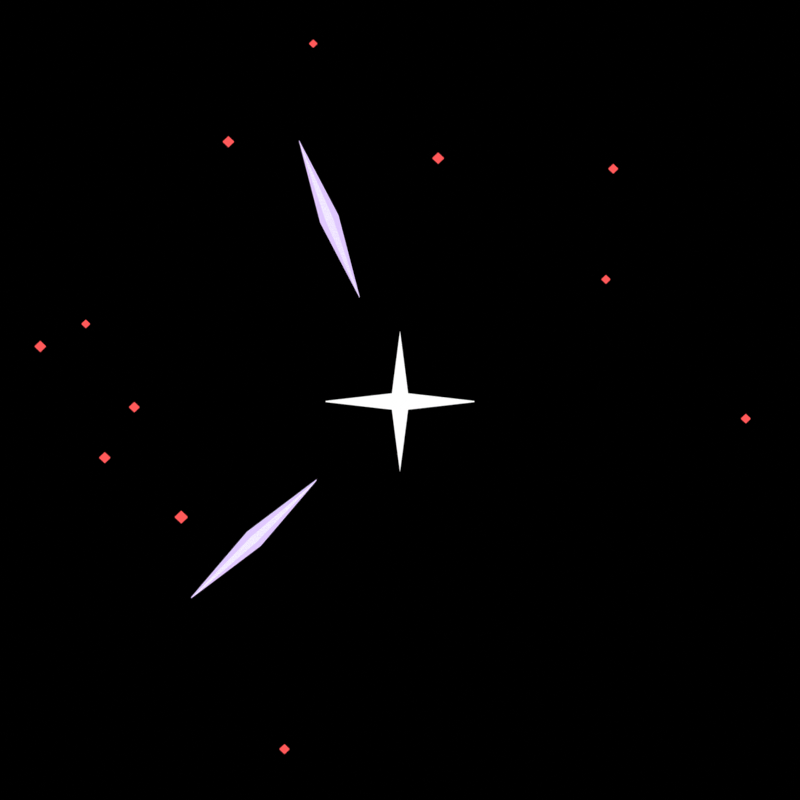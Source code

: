 # Source: fx_ult_assassin.blend  (saved by Blender 5.3.31; exported with 4.5.12 LTS)
import bpy
from mathutils import Matrix  # noqa: F401  (used for matrix-valued properties, if any)

bpy.ops.wm.read_factory_settings(use_empty=True)
scene = bpy.context.scene
scene.name = 'Scene'

# ---- materials (node trees are filled in below, after node groups)
mat_fx_ramp_3a2060_3a2060_8a5ac8 = bpy.data.materials.new('fx_ramp_3a2060_3a2060_8a5ac8')
mat_m_e0c8ff_e = bpy.data.materials.new('m_e0c8ff_E')
mat_m_e0c8ff_e.diffuse_color = (0.7454, 0.5776, 1.0, 1.0)
mat_m_ffffff_e = bpy.data.materials.new('m_ffffff_E')
mat_m_ffffff_e.diffuse_color = (1.0, 1.0, 1.0, 1.0)
mat_m_ff5a5a_e = bpy.data.materials.new('m_ff5a5a_E')
mat_m_ff5a5a_e.diffuse_color = (1.0, 0.1022, 0.1022, 1.0)

# ---- material node trees
mat_fx_ramp_3a2060_3a2060_8a5ac8.use_nodes = True; mat_fx_ramp_3a2060_3a2060_8a5ac8.node_tree.nodes.clear()
_N = mat_fx_ramp_3a2060_3a2060_8a5ac8.node_tree.nodes; _L = mat_fx_ramp_3a2060_3a2060_8a5ac8.node_tree.links
n0 = _N.new('ShaderNodeOutputMaterial'); n0.name = 'Material Output'; n0.location = (0, 0)
n1 = _N.new('ShaderNodeEmission'); n1.name = 'Emission'; n1.location = (0, 0)
n2 = _N.new('ShaderNodeLayerWeight'); n2.name = 'Layer Weight'; n2.location = (0, 0)
n3 = _N.new('ShaderNodeValToRGB'); n3.name = 'Color Ramp'; n3.location = (0, 0)
n3.color_ramp.interpolation = 'CONSTANT'
while len(n3.color_ramp.elements) > 1: n3.color_ramp.elements.remove(n3.color_ramp.elements[-1])
n3.color_ramp.elements[0].position = 0.0; n3.color_ramp.elements[0].color = (0.2542, 0.1022, 0.5776, 1.0)
_e = n3.color_ramp.elements.new(0.3333); _e.color = (0.04231, 0.01444, 0.117, 1.0)
_e = n3.color_ramp.elements.new(0.6667); _e.color = (0.04231, 0.01444, 0.117, 1.0)
_L.new(n2.outputs[1], n3.inputs[0])
_L.new(n3.outputs[0], n1.inputs[0])
_L.new(n1.outputs[0], n0.inputs[0])
n0.is_active_output = True
mat_m_e0c8ff_e.use_nodes = True; mat_m_e0c8ff_e.node_tree.nodes.clear()
_N = mat_m_e0c8ff_e.node_tree.nodes; _L = mat_m_e0c8ff_e.node_tree.links
n0 = _N.new('ShaderNodeOutputMaterial'); n0.name = 'Material Output'; n0.location = (0, 0)
n1 = _N.new('ShaderNodeEmission'); n1.name = 'Emission'; n1.location = (0, 0)
n1.inputs[0].default_value = (0.7454, 0.5776, 1.0, 1.0)
_L.new(n1.outputs[0], n0.inputs[0])
n0.is_active_output = True
mat_m_ffffff_e.use_nodes = True; mat_m_ffffff_e.node_tree.nodes.clear()
_N = mat_m_ffffff_e.node_tree.nodes; _L = mat_m_ffffff_e.node_tree.links
n0 = _N.new('ShaderNodeOutputMaterial'); n0.name = 'Material Output'; n0.location = (0, 0)
n1 = _N.new('ShaderNodeEmission'); n1.name = 'Emission'; n1.location = (0, 0)
_L.new(n1.outputs[0], n0.inputs[0])
n0.is_active_output = True
mat_m_ff5a5a_e.use_nodes = True; mat_m_ff5a5a_e.node_tree.nodes.clear()
_N = mat_m_ff5a5a_e.node_tree.nodes; _L = mat_m_ff5a5a_e.node_tree.links
n0 = _N.new('ShaderNodeOutputMaterial'); n0.name = 'Material Output'; n0.location = (0, 0)
n1 = _N.new('ShaderNodeEmission'); n1.name = 'Emission'; n1.location = (0, 0)
n1.inputs[0].default_value = (1.0, 0.1022, 0.1022, 1.0)
_L.new(n1.outputs[0], n0.inputs[0])
n0.is_active_output = True

# ---- world
world_px_world = bpy.data.worlds.new('px_world'); scene.world = world_px_world
world_px_world.use_nodes = True; world_px_world.node_tree.nodes.clear()
_N = world_px_world.node_tree.nodes; _L = world_px_world.node_tree.links
n0 = _N.new('ShaderNodeBackground'); n0.name = 'Background'; n0.location = (-200, 100)
n0.inputs[0].default_value = (0.05, 0.05, 0.05, 1.0)
n0.inputs[1].default_value = 0.0
n1 = _N.new('ShaderNodeOutputWorld'); n1.name = 'World Output'; n1.location = (200, 100)
_L.new(n0.outputs[0], n1.inputs[0])
n1.is_active_output = True

# ---- cameras
cam_camera = bpy.data.cameras.new('Camera')
cam_camera.type = 'ORTHO'
cam_camera.clip_end = 200.0
cam_camera.ortho_scale = 8.4

# ---- meshes
me_sph = bpy.data.meshes.new('sph')
me_sph.from_pydata([(0.0, 0.0, 1.4), (0.0, 0.4788, 1.316), (0.0, 0.8999, 1.072), (0.0, 1.379, -0.2431), (0.0, 1.212, -0.7), (0.0, 0.4788, -1.316), (0.0, 0.0, -1.4), (0.2078, 0.4314, 1.316), (0.3905, 0.8108, 1.072), (0.5261, 1.092, 0.7), (0.5982, 1.242, 0.2431), (0.5982, 1.242, -0.2431), (0.5261, 1.092, -0.7), (0.3905, 0.8108, -1.072), (0.2078, 0.4314, -1.316), (0.3744, 0.2985, 1.316), (0.7036, 0.5611, 1.072), (0.9479, 0.7559, 0.7), (1.078, 0.8596, 0.2431), (1.078, 0.8596, -0.2431), (0.9479, 0.7559, -0.7), (0.7036, 0.5611, -1.072), (0.3744, 0.2985, -1.316), (0.4668, 0.1065, 1.316), (0.8773, 0.2002, 1.072), (1.182, 0.2698, 0.7), (1.344, 0.3068, 0.2431), (1.344, 0.3068, -0.2431), (1.182, 0.2698, -0.7), (0.8773, 0.2002, -1.072), (0.4668, 0.1065, -1.316), (0.4668, -0.1065, 1.316), (0.8773, -0.2002, 1.072), (1.182, -0.2698, 0.7), (1.344, -0.3068, 0.2431), (1.344, -0.3068, -0.2431), (1.182, -0.2698, -0.7), (0.8773, -0.2002, -1.072), (0.4668, -0.1065, -1.316), (0.3744, -0.2985, 1.316), (0.7036, -0.5611, 1.072), (0.9479, -0.7559, 0.7), (1.078, -0.8596, 0.2431), (1.078, -0.8596, -0.2431), (0.9479, -0.7559, -0.7), (0.7036, -0.5611, -1.072), (0.3744, -0.2985, -1.316), (0.2078, -0.4314, 1.316), (0.3905, -0.8108, 1.072), (0.5261, -1.092, 0.7), (0.5982, -1.242, 0.2431), (0.5982, -1.242, -0.2431), (0.5261, -1.092, -0.7), (0.3905, -0.8108, -1.072), (0.2078, -0.4314, -1.316), (-1.043e-07, -0.4788, 1.316), (-1.788e-07, -0.8999, 1.072), (-1.49e-07, -1.212, 0.7), (-3.576e-07, -1.379, 0.2431), (-3.576e-07, -1.379, -0.2431), (-1.49e-07, -1.212, -0.7), (-1.788e-07, -0.8999, -1.072), (-1.043e-07, -0.4788, -1.316), (-0.2078, -0.4314, 1.316), (-0.3905, -0.8108, 1.072), (-0.5261, -1.092, 0.7), (-0.5982, -1.242, 0.2431), (-0.5982, -1.242, -0.2431), (-0.5261, -1.092, -0.7), (-0.3905, -0.8108, -1.072), (-0.2078, -0.4314, -1.316), (-0.3744, -0.2985, 1.316), (-0.7036, -0.5611, 1.072), (-0.9479, -0.7559, 0.7), (-1.078, -0.8596, 0.2431), (-1.078, -0.8596, -0.2431), (-0.9479, -0.7559, -0.7), (-0.7036, -0.5611, -1.072), (-0.3744, -0.2985, -1.316), (-0.4668, -0.1065, 1.316), (-0.8773, -0.2002, 1.072), (-1.182, -0.2698, 0.7), (-1.344, -0.3068, 0.2431), (-1.344, -0.3068, -0.2431), (-1.182, -0.2698, -0.7), (-0.8773, -0.2002, -1.072), (-0.4668, -0.1065, -1.316), (-0.4668, 0.1065, 1.316), (-0.8773, 0.2002, 1.072), (-1.182, 0.2698, 0.7), (-1.344, 0.3068, 0.2431), (-1.344, 0.3068, -0.2431), (-1.182, 0.2698, -0.7), (-0.8773, 0.2002, -1.072), (-0.4668, 0.1065, -1.316), (-0.3744, 0.2985, 1.316), (-0.7036, 0.5611, 1.072), (-0.9479, 0.7559, 0.7), (-1.078, 0.8596, 0.2431), (-1.078, 0.8596, -0.2431), (-0.9479, 0.7559, -0.7), (-0.7036, 0.5611, -1.072), (-0.3744, 0.2985, -1.316), (-0.2078, 0.4314, 1.316), (-0.3905, 0.8108, 1.072), (-0.5261, 1.092, 0.7), (-0.5982, 1.242, 0.2431), (-0.5982, 1.242, -0.2431), (-0.5261, 1.092, -0.7), (-0.3905, 0.8108, -1.072), (-0.2078, 0.4314, -1.316), (5.364e-07, 1.212, 0.7), (5.96e-07, 1.379, 0.2431), (3.576e-07, 0.8999, -1.072)], [], [(111, 2, 8, 9), (113, 4, 12, 13), (112, 111, 9, 10), (1, 0, 7), (5, 113, 13, 14), (3, 112, 10, 11), (2, 1, 7, 8), (6, 5, 14), (4, 3, 11, 12), (10, 9, 17, 18), (7, 0, 15), (14, 13, 21, 22), (11, 10, 18, 19), (8, 7, 15, 16), (6, 14, 22), (12, 11, 19, 20), (9, 8, 16, 17), (13, 12, 20, 21), (16, 15, 23, 24), (6, 22, 30), (20, 19, 27, 28), (17, 16, 24, 25), (21, 20, 28, 29), (18, 17, 25, 26), (15, 0, 23), (22, 21, 29, 30), (19, 18, 26, 27), (29, 28, 36, 37), (26, 25, 33, 34), (23, 0, 31), (30, 29, 37, 38), (27, 26, 34, 35), (24, 23, 31, 32), (6, 30, 38), (28, 27, 35, 36), (25, 24, 32, 33), (35, 34, 42, 43), (32, 31, 39, 40), (6, 38, 46), (36, 35, 43, 44), (33, 32, 40, 41), (37, 36, 44, 45), (34, 33, 41, 42), (31, 0, 39), (38, 37, 45, 46), (41, 40, 48, 49), (45, 44, 52, 53), (42, 41, 49, 50), (39, 0, 47), (46, 45, 53, 54), (43, 42, 50, 51), (40, 39, 47, 48), (6, 46, 54), (44, 43, 51, 52), (47, 0, 55), (54, 53, 61, 62), (51, 50, 58, 59), (48, 47, 55, 56), (6, 54, 62), (52, 51, 59, 60), (49, 48, 56, 57), (53, 52, 60, 61), (50, 49, 57, 58), (6, 62, 70), (60, 59, 67, 68), (57, 56, 64, 65), (61, 60, 68, 69), (58, 57, 65, 66), (55, 0, 63), (62, 61, 69, 70), (59, 58, 66, 67), (56, 55, 63, 64), (69, 68, 76, 77), (66, 65, 73, 74), (63, 0, 71), (70, 69, 77, 78), (67, 66, 74, 75), (64, 63, 71, 72), (6, 70, 78), (68, 67, 75, 76), (65, 64, 72, 73), (75, 74, 82, 83), (72, 71, 79, 80), (6, 78, 86), (76, 75, 83, 84), (73, 72, 80, 81), (77, 76, 84, 85), (74, 73, 81, 82), (71, 0, 79), (78, 77, 85, 86), (81, 80, 88, 89), (85, 84, 92, 93), (82, 81, 89, 90), (79, 0, 87), (86, 85, 93, 94), (83, 82, 90, 91), (80, 79, 87, 88), (6, 86, 94), (84, 83, 91, 92), (87, 0, 95), (94, 93, 101, 102), (91, 90, 98, 99), (88, 87, 95, 96), (6, 94, 102), (92, 91, 99, 100), (89, 88, 96, 97), (93, 92, 100, 101), (90, 89, 97, 98), (100, 99, 107, 108), (97, 96, 104, 105), (101, 100, 108, 109), (98, 97, 105, 106), (95, 0, 103), (102, 101, 109, 110), (99, 98, 106, 107), (96, 95, 103, 104), (6, 102, 110), (106, 105, 111, 112), (103, 0, 1), (110, 109, 113, 5), (107, 106, 112, 3), (104, 103, 1, 2), (6, 110, 5), (108, 107, 3, 4), (105, 104, 2, 111), (109, 108, 4, 113)])
me_sph.polygons.foreach_set('use_smooth', [True] * 126)
me_sph.materials.append(mat_fx_ramp_3a2060_3a2060_8a5ac8)
me_sph.update()
me_ray = bpy.data.meshes.new('ray')
me_ray.from_pydata([(0.0, -0.06, 0.0), (3.1, -0.06, 0.34), (6.2, -0.06, 0.0), (3.1, -0.06, -0.34), (0.0, 0.06, 0.0), (3.1, 0.06, 0.34), (6.2, 0.06, 0.0), (3.1, 0.06, -0.34)], [], [(3, 2, 1, 0), (4, 5, 6, 7), (0, 1, 5, 4), (1, 2, 6, 5), (2, 3, 7, 6), (3, 0, 4, 7)])
me_ray.materials.append(mat_m_e0c8ff_e)
me_ray.update()
me_ray_001 = bpy.data.meshes.new('ray.001')
me_ray_001.from_pydata([(0.0, -0.06, 0.0), (3.1, -0.06, 0.14), (6.2, -0.06, 0.0), (3.1, -0.06, -0.14), (0.0, 0.06, 0.0), (3.1, 0.06, 0.14), (6.2, 0.06, 0.0), (3.1, 0.06, -0.14)], [], [(3, 2, 1, 0), (4, 5, 6, 7), (0, 1, 5, 4), (1, 2, 6, 5), (2, 3, 7, 6), (3, 0, 4, 7)])
me_ray_001.materials.append(mat_m_ffffff_e)
me_ray_001.update()
me_ray_002 = bpy.data.meshes.new('ray.002')
me_ray_002.from_pydata([(0.0, -0.06, 0.0), (3.1, -0.06, 0.34), (6.2, -0.06, 0.0), (3.1, -0.06, -0.34), (0.0, 0.06, 0.0), (3.1, 0.06, 0.34), (6.2, 0.06, 0.0), (3.1, 0.06, -0.34)], [], [(3, 2, 1, 0), (4, 5, 6, 7), (0, 1, 5, 4), (1, 2, 6, 5), (2, 3, 7, 6), (3, 0, 4, 7)])
me_ray_002.materials.append(mat_m_e0c8ff_e)
me_ray_002.update()
me_ray_003 = bpy.data.meshes.new('ray.003')
me_ray_003.from_pydata([(0.0, -0.06, 0.0), (3.1, -0.06, 0.14), (6.2, -0.06, 0.0), (3.1, -0.06, -0.14), (0.0, 0.06, 0.0), (3.1, 0.06, 0.14), (6.2, 0.06, 0.0), (3.1, 0.06, -0.14)], [], [(3, 2, 1, 0), (4, 5, 6, 7), (0, 1, 5, 4), (1, 2, 6, 5), (2, 3, 7, 6), (3, 0, 4, 7)])
me_ray_003.materials.append(mat_m_ffffff_e)
me_ray_003.update()
me_ray_004 = bpy.data.meshes.new('ray.004')
me_ray_004.from_pydata([(0.0, -0.06, 0.0), (3.1, -0.06, 0.34), (6.2, -0.06, 0.0), (3.1, -0.06, -0.34), (0.0, 0.06, 0.0), (3.1, 0.06, 0.34), (6.2, 0.06, 0.0), (3.1, 0.06, -0.34)], [], [(3, 2, 1, 0), (4, 5, 6, 7), (0, 1, 5, 4), (1, 2, 6, 5), (2, 3, 7, 6), (3, 0, 4, 7)])
me_ray_004.materials.append(mat_m_e0c8ff_e)
me_ray_004.update()
me_ray_005 = bpy.data.meshes.new('ray.005')
me_ray_005.from_pydata([(0.0, -0.06, 0.0), (3.1, -0.06, 0.14), (6.2, -0.06, 0.0), (3.1, -0.06, -0.14), (0.0, 0.06, 0.0), (3.1, 0.06, 0.14), (6.2, 0.06, 0.0), (3.1, 0.06, -0.14)], [], [(3, 2, 1, 0), (4, 5, 6, 7), (0, 1, 5, 4), (1, 2, 6, 5), (2, 3, 7, 6), (3, 0, 4, 7)])
me_ray_005.materials.append(mat_m_ffffff_e)
me_ray_005.update()
me_ray_006 = bpy.data.meshes.new('ray.006')
me_ray_006.from_pydata([(0.0, -0.06, 0.0), (3.1, -0.06, 0.34), (6.2, -0.06, 0.0), (3.1, -0.06, -0.34), (0.0, 0.06, 0.0), (3.1, 0.06, 0.34), (6.2, 0.06, 0.0), (3.1, 0.06, -0.34)], [], [(3, 2, 1, 0), (4, 5, 6, 7), (0, 1, 5, 4), (1, 2, 6, 5), (2, 3, 7, 6), (3, 0, 4, 7)])
me_ray_006.materials.append(mat_m_e0c8ff_e)
me_ray_006.update()
me_ray_007 = bpy.data.meshes.new('ray.007')
me_ray_007.from_pydata([(0.0, -0.06, 0.0), (3.1, -0.06, 0.14), (6.2, -0.06, 0.0), (3.1, -0.06, -0.14), (0.0, 0.06, 0.0), (3.1, 0.06, 0.14), (6.2, 0.06, 0.0), (3.1, 0.06, -0.14)], [], [(3, 2, 1, 0), (4, 5, 6, 7), (0, 1, 5, 4), (1, 2, 6, 5), (2, 3, 7, 6), (3, 0, 4, 7)])
me_ray_007.materials.append(mat_m_ffffff_e)
me_ray_007.update()
me_ray_008 = bpy.data.meshes.new('ray.008')
me_ray_008.from_pydata([(0.0, -0.06, 0.0), (3.1, -0.06, 0.34), (6.2, -0.06, 0.0), (3.1, -0.06, -0.34), (0.0, 0.06, 0.0), (3.1, 0.06, 0.34), (6.2, 0.06, 0.0), (3.1, 0.06, -0.34)], [], [(3, 2, 1, 0), (4, 5, 6, 7), (0, 1, 5, 4), (1, 2, 6, 5), (2, 3, 7, 6), (3, 0, 4, 7)])
me_ray_008.materials.append(mat_m_e0c8ff_e)
me_ray_008.update()
me_ray_009 = bpy.data.meshes.new('ray.009')
me_ray_009.from_pydata([(0.0, -0.06, 0.0), (3.1, -0.06, 0.14), (6.2, -0.06, 0.0), (3.1, -0.06, -0.14), (0.0, 0.06, 0.0), (3.1, 0.06, 0.14), (6.2, 0.06, 0.0), (3.1, 0.06, -0.14)], [], [(3, 2, 1, 0), (4, 5, 6, 7), (0, 1, 5, 4), (1, 2, 6, 5), (2, 3, 7, 6), (3, 0, 4, 7)])
me_ray_009.materials.append(mat_m_ffffff_e)
me_ray_009.update()
me_ray_010 = bpy.data.meshes.new('ray.010')
me_ray_010.from_pydata([(0.0, -0.06, 0.0), (3.1, -0.06, 0.34), (6.2, -0.06, 0.0), (3.1, -0.06, -0.34), (0.0, 0.06, 0.0), (3.1, 0.06, 0.34), (6.2, 0.06, 0.0), (3.1, 0.06, -0.34)], [], [(3, 2, 1, 0), (4, 5, 6, 7), (0, 1, 5, 4), (1, 2, 6, 5), (2, 3, 7, 6), (3, 0, 4, 7)])
me_ray_010.materials.append(mat_m_e0c8ff_e)
me_ray_010.update()
me_ray_011 = bpy.data.meshes.new('ray.011')
me_ray_011.from_pydata([(0.0, -0.06, 0.0), (3.1, -0.06, 0.14), (6.2, -0.06, 0.0), (3.1, -0.06, -0.14), (0.0, 0.06, 0.0), (3.1, 0.06, 0.14), (6.2, 0.06, 0.0), (3.1, 0.06, -0.14)], [], [(3, 2, 1, 0), (4, 5, 6, 7), (0, 1, 5, 4), (1, 2, 6, 5), (2, 3, 7, 6), (3, 0, 4, 7)])
me_ray_011.materials.append(mat_m_ffffff_e)
me_ray_011.update()
me_poly = bpy.data.meshes.new('poly')
me_poly.from_pydata([(1.592e-16, -0.06, 2.6), (-0.2828, -0.06, 0.2828), (-2.6, -0.06, 3.184e-16), (-0.2828, -0.06, -0.2828), (-4.776e-16, -0.06, -2.6), (0.2828, -0.06, -0.2828), (2.6, -0.06, -6.368e-16), (0.2828, -0.06, 0.2828), (1.592e-16, 0.06, 2.6), (-0.2828, 0.06, 0.2828), (-2.6, 0.06, 3.184e-16), (-0.2828, 0.06, -0.2828), (-4.776e-16, 0.06, -2.6), (0.2828, 0.06, -0.2828), (2.6, 0.06, -6.368e-16), (0.2828, 0.06, 0.2828)], [], [(7, 0, 1, 2, 3, 4, 5, 6), (8, 15, 14, 13, 12, 11, 10, 9), (0, 8, 9, 1), (1, 9, 10, 2), (2, 10, 11, 3), (3, 11, 12, 4), (4, 12, 13, 5), (5, 13, 14, 6), (6, 14, 15, 7), (7, 15, 8, 0)])
me_poly.materials.append(mat_m_ffffff_e)
me_poly.update()
me_spark = bpy.data.meshes.new('spark')
me_spark.from_pydata([(0.0, -0.05, 0.1965), (0.1965, -0.05, 0.0), (0.0, -0.05, -0.1965), (-0.1965, -0.05, 0.0), (0.0, 0.05, 0.1965), (0.1965, 0.05, 0.0), (0.0, 0.05, -0.1965), (-0.1965, 0.05, 0.0)], [], [(3, 2, 1, 0), (4, 5, 6, 7), (0, 1, 5, 4), (1, 2, 6, 5), (2, 3, 7, 6), (3, 0, 4, 7)])
me_spark.materials.append(mat_m_ff5a5a_e)
me_spark.update()
me_spark_001 = bpy.data.meshes.new('spark.001')
me_spark_001.from_pydata([(0.0, -0.05, 0.1646), (0.1646, -0.05, 0.0), (0.0, -0.05, -0.1646), (-0.1646, -0.05, 0.0), (0.0, 0.05, 0.1646), (0.1646, 0.05, 0.0), (0.0, 0.05, -0.1646), (-0.1646, 0.05, 0.0)], [], [(3, 2, 1, 0), (4, 5, 6, 7), (0, 1, 5, 4), (1, 2, 6, 5), (2, 3, 7, 6), (3, 0, 4, 7)])
me_spark_001.materials.append(mat_m_ff5a5a_e)
me_spark_001.update()
me_spark_002 = bpy.data.meshes.new('spark.002')
me_spark_002.from_pydata([(0.0, -0.05, 0.1427), (0.1427, -0.05, 0.0), (0.0, -0.05, -0.1427), (-0.1427, -0.05, 0.0), (0.0, 0.05, 0.1427), (0.1427, 0.05, 0.0), (0.0, 0.05, -0.1427), (-0.1427, 0.05, 0.0)], [], [(3, 2, 1, 0), (4, 5, 6, 7), (0, 1, 5, 4), (1, 2, 6, 5), (2, 3, 7, 6), (3, 0, 4, 7)])
me_spark_002.materials.append(mat_m_ff5a5a_e)
me_spark_002.update()
me_spark_003 = bpy.data.meshes.new('spark.003')
me_spark_003.from_pydata([(0.0, -0.05, 0.1505), (0.1505, -0.05, 0.0), (0.0, -0.05, -0.1505), (-0.1505, -0.05, 0.0), (0.0, 0.05, 0.1505), (0.1505, 0.05, 0.0), (0.0, 0.05, -0.1505), (-0.1505, 0.05, 0.0)], [], [(3, 2, 1, 0), (4, 5, 6, 7), (0, 1, 5, 4), (1, 2, 6, 5), (2, 3, 7, 6), (3, 0, 4, 7)])
me_spark_003.materials.append(mat_m_ff5a5a_e)
me_spark_003.update()
me_spark_004 = bpy.data.meshes.new('spark.004')
me_spark_004.from_pydata([(0.0, -0.05, 0.1921), (0.1921, -0.05, 0.0), (0.0, -0.05, -0.1921), (-0.1921, -0.05, 0.0), (0.0, 0.05, 0.1921), (0.1921, 0.05, 0.0), (0.0, 0.05, -0.1921), (-0.1921, 0.05, 0.0)], [], [(3, 2, 1, 0), (4, 5, 6, 7), (0, 1, 5, 4), (1, 2, 6, 5), (2, 3, 7, 6), (3, 0, 4, 7)])
me_spark_004.materials.append(mat_m_ff5a5a_e)
me_spark_004.update()
me_spark_005 = bpy.data.meshes.new('spark.005')
me_spark_005.from_pydata([(0.0, -0.05, 0.1621), (0.1621, -0.05, 0.0), (0.0, -0.05, -0.1621), (-0.1621, -0.05, 0.0), (0.0, 0.05, 0.1621), (0.1621, 0.05, 0.0), (0.0, 0.05, -0.1621), (-0.1621, 0.05, 0.0)], [], [(3, 2, 1, 0), (4, 5, 6, 7), (0, 1, 5, 4), (1, 2, 6, 5), (2, 3, 7, 6), (3, 0, 4, 7)])
me_spark_005.materials.append(mat_m_ff5a5a_e)
me_spark_005.update()
me_spark_006 = bpy.data.meshes.new('spark.006')
me_spark_006.from_pydata([(0.0, -0.05, 0.1907), (0.1907, -0.05, 0.0), (0.0, -0.05, -0.1907), (-0.1907, -0.05, 0.0), (0.0, 0.05, 0.1907), (0.1907, 0.05, 0.0), (0.0, 0.05, -0.1907), (-0.1907, 0.05, 0.0)], [], [(3, 2, 1, 0), (4, 5, 6, 7), (0, 1, 5, 4), (1, 2, 6, 5), (2, 3, 7, 6), (3, 0, 4, 7)])
me_spark_006.materials.append(mat_m_ff5a5a_e)
me_spark_006.update()
me_spark_007 = bpy.data.meshes.new('spark.007')
me_spark_007.from_pydata([(0.0, -0.05, 0.2218), (0.2218, -0.05, 0.0), (0.0, -0.05, -0.2218), (-0.2218, -0.05, 0.0), (0.0, 0.05, 0.2218), (0.2218, 0.05, 0.0), (0.0, 0.05, -0.2218), (-0.2218, 0.05, 0.0)], [], [(3, 2, 1, 0), (4, 5, 6, 7), (0, 1, 5, 4), (1, 2, 6, 5), (2, 3, 7, 6), (3, 0, 4, 7)])
me_spark_007.materials.append(mat_m_ff5a5a_e)
me_spark_007.update()
me_spark_008 = bpy.data.meshes.new('spark.008')
me_spark_008.from_pydata([(0.0, -0.05, 0.1704), (0.1704, -0.05, 0.0), (0.0, -0.05, -0.1704), (-0.1704, -0.05, 0.0), (0.0, 0.05, 0.1704), (0.1704, 0.05, 0.0), (0.0, 0.05, -0.1704), (-0.1704, 0.05, 0.0)], [], [(3, 2, 1, 0), (4, 5, 6, 7), (0, 1, 5, 4), (1, 2, 6, 5), (2, 3, 7, 6), (3, 0, 4, 7)])
me_spark_008.materials.append(mat_m_ff5a5a_e)
me_spark_008.update()
me_spark_009 = bpy.data.meshes.new('spark.009')
me_spark_009.from_pydata([(0.0, -0.05, 0.1367), (0.1367, -0.05, 0.0), (0.0, -0.05, -0.1367), (-0.1367, -0.05, 0.0), (0.0, 0.05, 0.1367), (0.1367, 0.05, 0.0), (0.0, 0.05, -0.1367), (-0.1367, 0.05, 0.0)], [], [(3, 2, 1, 0), (4, 5, 6, 7), (0, 1, 5, 4), (1, 2, 6, 5), (2, 3, 7, 6), (3, 0, 4, 7)])
me_spark_009.materials.append(mat_m_ff5a5a_e)
me_spark_009.update()
me_spark_010 = bpy.data.meshes.new('spark.010')
me_spark_010.from_pydata([(0.0, -0.05, 0.1901), (0.1901, -0.05, 0.0), (0.0, -0.05, -0.1901), (-0.1901, -0.05, 0.0), (0.0, 0.05, 0.1901), (0.1901, 0.05, 0.0), (0.0, 0.05, -0.1901), (-0.1901, 0.05, 0.0)], [], [(3, 2, 1, 0), (4, 5, 6, 7), (0, 1, 5, 4), (1, 2, 6, 5), (2, 3, 7, 6), (3, 0, 4, 7)])
me_spark_010.materials.append(mat_m_ff5a5a_e)
me_spark_010.update()
me_spark_011 = bpy.data.meshes.new('spark.011')
me_spark_011.from_pydata([(0.0, -0.05, 0.178), (0.178, -0.05, 0.0), (0.0, -0.05, -0.178), (-0.178, -0.05, 0.0), (0.0, 0.05, 0.178), (0.178, 0.05, 0.0), (0.0, 0.05, -0.178), (-0.178, 0.05, 0.0)], [], [(3, 2, 1, 0), (4, 5, 6, 7), (0, 1, 5, 4), (1, 2, 6, 5), (2, 3, 7, 6), (3, 0, 4, 7)])
me_spark_011.materials.append(mat_m_ff5a5a_e)
me_spark_011.update()

# ---- objects
ob_sph = bpy.data.objects.new('sph', me_sph)
ob_ray = bpy.data.objects.new('ray', me_ray)
ob_ray_001 = bpy.data.objects.new('ray.001', me_ray_001)
ob_ray_002 = bpy.data.objects.new('ray.002', me_ray_002)
ob_ray_003 = bpy.data.objects.new('ray.003', me_ray_003)
ob_ray_004 = bpy.data.objects.new('ray.004', me_ray_004)
ob_ray_005 = bpy.data.objects.new('ray.005', me_ray_005)
ob_ray_006 = bpy.data.objects.new('ray.006', me_ray_006)
ob_ray_007 = bpy.data.objects.new('ray.007', me_ray_007)
ob_ray_008 = bpy.data.objects.new('ray.008', me_ray_008)
ob_ray_009 = bpy.data.objects.new('ray.009', me_ray_009)
ob_ray_010 = bpy.data.objects.new('ray.010', me_ray_010)
ob_ray_011 = bpy.data.objects.new('ray.011', me_ray_011)
ob_poly = bpy.data.objects.new('poly', me_poly)
ob_spark = bpy.data.objects.new('spark', me_spark)
ob_spark_001 = bpy.data.objects.new('spark.001', me_spark_001)
ob_spark_002 = bpy.data.objects.new('spark.002', me_spark_002)
ob_spark_003 = bpy.data.objects.new('spark.003', me_spark_003)
ob_spark_004 = bpy.data.objects.new('spark.004', me_spark_004)
ob_spark_005 = bpy.data.objects.new('spark.005', me_spark_005)
ob_spark_006 = bpy.data.objects.new('spark.006', me_spark_006)
ob_spark_007 = bpy.data.objects.new('spark.007', me_spark_007)
ob_spark_008 = bpy.data.objects.new('spark.008', me_spark_008)
ob_spark_009 = bpy.data.objects.new('spark.009', me_spark_009)
ob_spark_010 = bpy.data.objects.new('spark.010', me_spark_010)
ob_spark_011 = bpy.data.objects.new('spark.011', me_spark_011)
ob_camera = bpy.data.objects.new('Camera', cam_camera)

# ---- transforms, parenting, visibility, modifiers, constraints
ob_sph.location = (0.0, 0.0, 0.0)
ob_sph.scale = (0.0, 0.0, 0.0)
ob_ray.location = (-2.913, 0.0, -1.06)
ob_ray.rotation_euler = (0.0, -0.3491, 0.0)
ob_ray.scale = (0.0, 0.0, 0.0)
ob_ray_001.location = (-2.913, 0.0, -1.06)
ob_ray_001.rotation_euler = (0.0, -0.3491, 0.0)
ob_ray_001.scale = (0.0, 0.0, 0.0)
ob_ray_002.location = (-1.06, 0.0, -2.913)
ob_ray_002.rotation_euler = (0.0, -1.222, 0.0)
ob_ray_002.scale = (0.0, 0.0, 0.0)
ob_ray_003.location = (-1.06, 0.0, -2.913)
ob_ray_003.rotation_euler = (0.0, -1.222, 0.0)
ob_ray_003.scale = (0.0, 0.0, 0.0)
ob_ray_004.location = (-2.539, 0.0, 1.778)
ob_ray_004.rotation_euler = (0.0, 0.6109, 0.0)
ob_ray_004.scale = (0.0, 0.0, 0.0)
ob_ray_005.location = (-2.539, 0.0, 1.778)
ob_ray_005.rotation_euler = (0.0, 0.6109, 0.0)
ob_ray_005.scale = (0.0, 0.0, 0.0)
ob_ray_006.location = (1.06, 0.0, -2.913)
ob_ray_006.rotation_euler = (0.0, -1.92, 0.0)
ob_ray_006.scale = (0.0, 0.0, 0.0)
ob_ray_007.location = (1.06, 0.0, -2.913)
ob_ray_007.rotation_euler = (0.0, -1.92, 0.0)
ob_ray_007.scale = (0.0, 0.0, 0.0)
ob_ray_008.location = (-1.06, 0.0, 2.913)
ob_ray_008.rotation_euler = (0.0, 1.222, 0.0)
ob_ray_008.scale = (0.3, 0.3, 0.3)
ob_ray_009.location = (-1.06, 0.0, 2.913)
ob_ray_009.rotation_euler = (0.0, 1.222, 0.0)
ob_ray_009.scale = (0.3, 0.3, 0.3)
ob_ray_010.location = (-2.192, 0.0, -2.192)
ob_ray_010.rotation_euler = (0.0, -0.7854, 0.0)
ob_ray_010.scale = (0.3, 0.3, 0.3)
ob_ray_011.location = (-2.192, 0.0, -2.192)
ob_ray_011.rotation_euler = (0.0, -0.7854, 0.0)
ob_ray_011.scale = (0.3, 0.3, 0.3)
ob_poly.location = (0.0, 0.0, 0.0)
ob_poly.rotation_euler = (0.0, 1.571, 0.0)
ob_poly.scale = (0.3, 0.3, 0.3)
ob_spark.location = (0.4007, 0.0, 2.718)
ob_spark.rotation_euler = (0.0, 1.571, 0.0)
ob_spark.scale = (0.3, 0.3, 0.3)
ob_spark_001.location = (2.239, 0.0, 2.6)
ob_spark_001.rotation_euler = (0.0, 1.571, 0.0)
ob_spark_001.scale = (0.3, 0.3, 0.3)
ob_spark_002.location = (-3.299, 0.0, 0.8662)
ob_spark_002.rotation_euler = (0.0, 1.571, 0.0)
ob_spark_002.scale = (0.3, 0.3, 0.3)
ob_spark_003.location = (2.162, 0.0, 1.364)
ob_spark_003.rotation_euler = (0.0, 1.571, 0.0)
ob_spark_003.scale = (0.3, 0.3, 0.3)
ob_spark_004.location = (-3.777, 0.0, 0.6147)
ob_spark_004.rotation_euler = (0.0, 1.571, 0.0)
ob_spark_004.scale = (0.3, 0.3, 0.3)
ob_spark_005.location = (3.631, 0.0, -0.1918)
ob_spark_005.rotation_euler = (0.0, 1.571, 0.0)
ob_spark_005.scale = (0.3, 0.3, 0.3)
ob_spark_006.location = (-1.802, 0.0, 2.902)
ob_spark_006.rotation_euler = (0.0, 1.571, 0.0)
ob_spark_006.scale = (0.3, 0.3, 0.3)
ob_spark_007.location = (-2.297, 0.0, -1.292)
ob_spark_007.rotation_euler = (0.0, 1.571, 0.0)
ob_spark_007.scale = (0.3, 0.3, 0.3)
ob_spark_008.location = (-1.213, 0.0, -3.884)
ob_spark_008.rotation_euler = (0.0, 1.571, 0.0)
ob_spark_008.scale = (0.3, 0.3, 0.3)
ob_spark_009.location = (-0.9109, 0.0, 3.998)
ob_spark_009.rotation_euler = (0.0, 1.571, 0.0)
ob_spark_009.scale = (0.3, 0.3, 0.3)
ob_spark_010.location = (-3.1, 0.0, -0.6279)
ob_spark_010.rotation_euler = (0.0, 1.571, 0.0)
ob_spark_010.scale = (0.3, 0.3, 0.3)
ob_spark_011.location = (-2.79, 0.0, -0.06348)
ob_spark_011.rotation_euler = (0.0, 1.571, 0.0)
ob_spark_011.scale = (0.3, 0.3, 0.3)
ob_camera.location = (0.0, -56.38, 20.52)
ob_camera.rotation_euler = (1.222, -0.0, 0.0)

# ---- collection membership
scene.collection.objects.link(ob_sph)
scene.collection.objects.link(ob_ray)
scene.collection.objects.link(ob_ray_001)
scene.collection.objects.link(ob_ray_002)
scene.collection.objects.link(ob_ray_003)
scene.collection.objects.link(ob_ray_004)
scene.collection.objects.link(ob_ray_005)
scene.collection.objects.link(ob_ray_006)
scene.collection.objects.link(ob_ray_007)
scene.collection.objects.link(ob_ray_008)
scene.collection.objects.link(ob_ray_009)
scene.collection.objects.link(ob_ray_010)
scene.collection.objects.link(ob_ray_011)
scene.collection.objects.link(ob_poly)
scene.collection.objects.link(ob_spark)
scene.collection.objects.link(ob_spark_001)
scene.collection.objects.link(ob_spark_002)
scene.collection.objects.link(ob_spark_003)
scene.collection.objects.link(ob_spark_004)
scene.collection.objects.link(ob_spark_005)
scene.collection.objects.link(ob_spark_006)
scene.collection.objects.link(ob_spark_007)
scene.collection.objects.link(ob_spark_008)
scene.collection.objects.link(ob_spark_009)
scene.collection.objects.link(ob_spark_010)
scene.collection.objects.link(ob_spark_011)
scene.collection.objects.link(ob_camera)

# ---- scene / render settings (as saved in the file)
scene.camera = ob_camera
scene.frame_start = 0; scene.frame_end = 9; scene.frame_set(9)
scene.render.engine = 'CYCLES'
scene.render.resolution_x = 288
scene.render.resolution_y = 288
scene.render.film_transparent = True
scene.render.bake_bias = 0.0
scene.render.bake_samples = 0
scene.render.compositor_device = 'GPU'
scene.cycles.use_denoising = False
scene.cycles.samples = 6
scene.cycles.seed = 1
scene.eevee.use_volume_custom_range = False
scene.eevee.fast_gi_thickness_near = 0.1
scene.eevee.fast_gi_thickness_far = 0.0
scene.eevee.ray_tracing_options.screen_trace_thickness = 0.1
scene.view_settings.view_transform = 'Standard'
bpy.context.view_layer.update()
